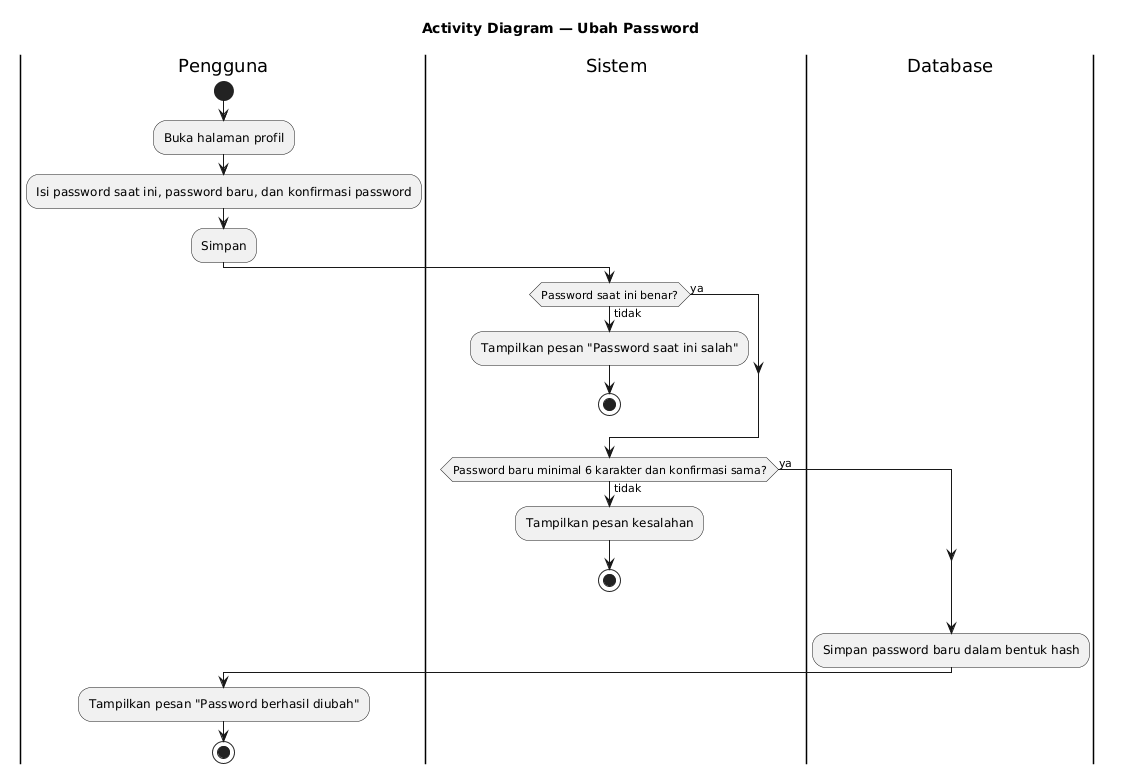

The diagram above was rendered by PlantUML. Its source (embedded in the PNG):
@startuml
title Activity Diagram — Ubah Password
skinparam shadowing false

|Pengguna|
start
:Buka halaman profil;
:Isi password saat ini, password baru, dan konfirmasi password;
:Simpan;

|Sistem|
if (Password saat ini benar?) then (tidak)
  :Tampilkan pesan "Password saat ini salah";
  stop
else (ya)
endif

if (Password baru minimal 6 karakter dan konfirmasi sama?) then (tidak)
  :Tampilkan pesan kesalahan;
  stop
else (ya)
endif

|Database|
:Simpan password baru dalam bentuk hash;

|Pengguna|
:Tampilkan pesan "Password berhasil diubah";
stop
@enduml